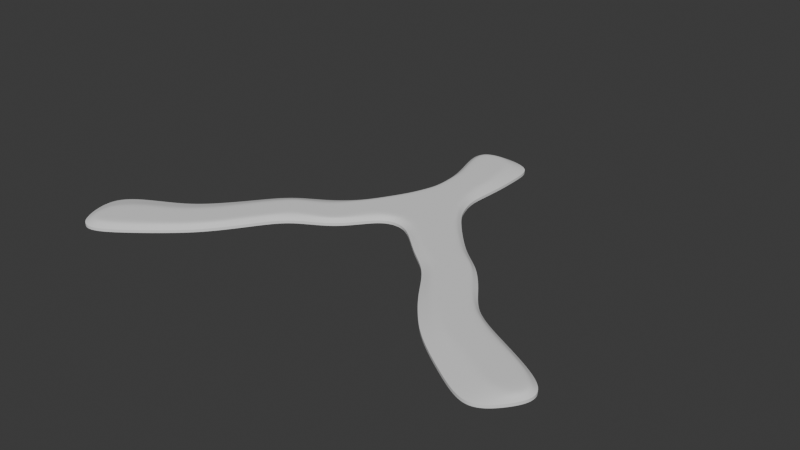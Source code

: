 # Source: wonky-lambda.blend  (saved by Blender 4.2.67; exported with 4.5.12 LTS)
import bpy
from mathutils import Matrix  # noqa: F401  (used for matrix-valued properties, if any)

bpy.ops.wm.read_factory_settings(use_empty=True)
scene = bpy.context.scene
scene.name = 'Scene'

# ---- collections
col_collection = bpy.data.collections.new('Collection'); scene.collection.children.link(col_collection)

# ---- world
world_world = bpy.data.worlds.new('World'); scene.world = world_world
world_world.use_nodes = True; world_world.node_tree.nodes.clear()
_N = world_world.node_tree.nodes; _L = world_world.node_tree.links
n0 = _N.new('ShaderNodeOutputWorld'); n0.name = 'World Output'; n0.location = (300, 300)
n1 = _N.new('ShaderNodeBackground'); n1.name = 'Background'; n1.location = (10, 300)
n1.inputs[0].default_value = (0.05088, 0.05088, 0.05088, 1.0)
_L.new(n1.outputs[0], n0.inputs[0])
n0.is_active_output = True
world_world.color = (0.05088, 0.05088, 0.05088)
world_world.sun_shadow_jitter_overblur = 0.0

# ---- meshes
me_plane_004 = bpy.data.meshes.new('Plane.004')
me_plane_004.from_pydata([(0.09851, -0.01843, 0.0), (0.119, 0.006368, 0.0), (-0.004798, 0.07599, 0.0), (0.007388, 0.1004, 0.0), (-0.02477, 0.1187, 0.0), (-9.956e-05, 0.1191, 0.0), (-0.03392, 0.1728, 0.0), (-5.27e-05, 0.1718, 0.0), (-0.02319, 0.07605, 0.0), (-0.04083, 0.08878, 0.0), (-0.1253, -0.02175, 0.0), (-0.1406, 0.008865, 0.0), (-0.02278, 0.1193, 0.0), (-0.01236, 0.1214, 0.0), (-0.003595, 0.1199, 0.0), (-0.018, 0.1758, 0.0), (0.1099, -0.008392, 0.0), (0.008369, 0.09517, 0.0), (0.005485, 0.08798, 0.0), (-0.003167, 0.07784, 0.0), (-0.02477, 0.0778, 0.0), (-0.03219, 0.08492, 0.0), (-0.03835, 0.0858, 0.0), (-0.135, -0.0121, 0.0), (-0.02978, 0.1069, 0.0), (-0.02742, 0.1053, 0.0), (-0.01842, 0.1041, 0.0), (0.003128, 0.1089, 0.0), (0.0003657, 0.1085, 0.0), (-0.005716, 0.1049, 0.0), (-0.01207, 0.09026, 0.0), (-0.01325, 0.08136, 0.0), (-0.01384, 0.07859, 0.0), (-0.01129, 0.1012, 0.0), (-0.03029, 0.1565, 0.0), (-0.02563, 0.1425, 0.0), (-0.02471, 0.1282, 0.0), (0.0002643, 0.1285, 0.0), (0.001308, 0.1429, 0.0), (0.001015, 0.1594, 0.0), (-0.0222, 0.128, 0.0), (-0.02294, 0.1428, 0.0), (-0.02722, 0.1569, 0.0), (-0.01216, 0.1288, 0.0), (-0.01217, 0.1428, 0.0), (-0.0146, 0.1579, 0.0), (-0.005034, 0.1279, 0.0), (-0.005256, 0.1428, 0.0), (-0.007584, 0.1582, 0.0), (0.0105, 0.06077, 0.0), (0.02455, 0.05151, 0.0), (0.03601, 0.03277, 0.0), (0.04551, 0.02072, 0.0), (0.05712, 0.00779, 0.0), (0.08115, -0.00839, 0.0), (0.1008, 0.01851, 0.0), (0.07637, 0.03013, 0.0), (0.06266, 0.03868, 0.0), (0.05403, 0.05196, 0.0), (0.0416, 0.06785, 0.0), (0.02874, 0.07578, 0.0), (0.08694, 0.002071, 0.0), (0.06359, 0.01455, 0.0), (0.05112, 0.0247, 0.0), (0.04042, 0.03663, 0.0), (0.02721, 0.05385, 0.0), (0.01398, 0.06369, 0.0), (0.09297, 0.008573, 0.0), (0.06953, 0.02005, 0.0), (0.0565, 0.03006, 0.0), (0.04599, 0.04301, 0.0), (0.03316, 0.06155, 0.0), (0.02013, 0.06802, 0.0), (0.09931, 0.01585, 0.0), (0.07605, 0.02693, 0.0), (0.06221, 0.0369, 0.0), (0.05137, 0.04972, 0.0), (0.04017, 0.06557, 0.0), (0.02576, 0.07569, 0.0), (-0.1077, -0.009767, 0.0), (-0.09068, 0.00391, 0.0), (-0.07759, 0.0167, 0.0), (-0.06433, 0.03682, 0.0), (-0.05508, 0.04918, 0.0), (-0.03497, 0.05737, 0.0), (-0.05456, 0.07554, 0.0), (-0.07243, 0.06723, 0.0), (-0.08269, 0.0538, 0.0), (-0.09656, 0.03618, 0.0), (-0.1083, 0.02623, 0.0), (-0.1245, 0.01901, 0.0), (-0.03725, 0.05926, 0.0), (-0.05737, 0.05115, 0.0), (-0.06672, 0.03883, 0.0), (-0.07985, 0.01923, 0.0), (-0.09277, 0.006623, 0.0), (-0.11, -0.006423, 0.0), (-0.04611, 0.06554, 0.0), (-0.06232, 0.05562, 0.0), (-0.07151, 0.04381, 0.0), (-0.08496, 0.02515, 0.0), (-0.09821, 0.0137, 0.0), (-0.116, 0.002338, 0.0), (-0.05042, 0.07082, 0.0), (-0.06752, 0.06279, 0.0), (-0.07787, 0.04971, 0.0), (-0.09017, 0.03132, 0.0), (-0.1027, 0.01958, 0.0), (-0.1209, 0.01008, 0.0), (-0.02949, 0.1694, 0.0), (-0.01766, 0.1713, 0.0), (-0.0113, 0.1673, 0.0), (-0.1238, -0.0158, 0.0), (-0.1309, -0.009179, 0.0), (-0.1311, 0.001126, 0.0), (0.1012, -0.00513, 0.0), (0.1098, -0.001584, 0.0), (0.1137, 0.005917, 0.0)], [], [(78, 60, 3, 17), (109, 110, 15, 6), (110, 111, 7, 15), (49, 66, 19, 2), (66, 72, 18, 19), (72, 78, 17, 18), (112, 113, 23, 10), (113, 114, 11, 23), (12, 25, 26, 13), (28, 17, 3, 27), (25, 12, 4, 24), (25, 22, 21, 26), (29, 18, 17, 28), (30, 21, 20, 31), (31, 20, 8, 32), (22, 25, 24, 9), (13, 29, 28, 14), (14, 28, 27, 5), (19, 31, 32, 2), (18, 30, 31, 19), (26, 21, 30, 33), (26, 33, 29, 13), (29, 33, 30, 18), (13, 14, 46, 43), (43, 46, 47, 44), (44, 47, 48, 45), (12, 13, 43, 40), (40, 43, 44, 41), (41, 44, 45, 42), (4, 12, 40, 36), (36, 40, 41, 35), (35, 41, 42, 34), (14, 5, 37, 46), (46, 37, 38, 47), (47, 38, 39, 48), (116, 117, 73, 67), (67, 73, 74, 68), (68, 74, 75, 69), (69, 75, 76, 70), (70, 76, 77, 71), (71, 77, 78, 72), (115, 116, 67, 61), (61, 67, 68, 62), (62, 68, 69, 63), (63, 69, 70, 64), (64, 70, 71, 65), (65, 71, 72, 66), (0, 115, 61, 54), (54, 61, 62, 53), (53, 62, 63, 52), (52, 63, 64, 51), (51, 64, 65, 50), (50, 65, 66, 49), (117, 1, 55, 73), (73, 55, 56, 74), (74, 56, 57, 75), (75, 57, 58, 76), (76, 58, 59, 77), (77, 59, 60, 78), (21, 22, 103, 97), (97, 103, 104, 98), (98, 104, 105, 99), (99, 105, 106, 100), (100, 106, 107, 101), (101, 107, 108, 102), (20, 21, 97, 91), (91, 97, 98, 92), (92, 98, 99, 93), (93, 99, 100, 94), (94, 100, 101, 95), (95, 101, 102, 96), (8, 20, 91, 84), (84, 91, 92, 83), (83, 92, 93, 82), (82, 93, 94, 81), (81, 94, 95, 80), (80, 95, 96, 79), (22, 9, 85, 103), (103, 85, 86, 104), (104, 86, 87, 105), (105, 87, 88, 106), (106, 88, 89, 107), (107, 89, 90, 108), (45, 48, 111, 110), (42, 45, 110, 109), (34, 42, 109, 6), (48, 39, 7, 111), (102, 108, 114, 113), (96, 102, 113, 112), (79, 96, 112, 10), (108, 90, 11, 114), (0, 16, 116, 115), (16, 1, 117, 116)])
_k = {(3, 60): 1.0, (4, 36): 1.0, (8, 84): 1.0, (12, 13): 0.33, (13, 14): 0.33, (7, 15): 1.0, (7, 39): 1.0, (17, 18): 0.33, (18, 19): 0.33, (19, 66): 0.33, (18, 72): 0.33, (17, 78): 0.33, (20, 21): 0.33, (21, 22): 0.33, (11, 23): 1.0, (11, 90): 1.0, (9, 24): 1.0, (22, 25): 0.33, (21, 26): 0.33, (21, 30): 0.33, (20, 31): 0.33, (8, 32): 1.0, (5, 27): 1.0, (17, 28): 0.33, (18, 29): 0.33, (4, 24): 1.0, (12, 25): 0.33, (13, 26): 0.33, (25, 26): 0.33, (3, 27): 1.0, (14, 28): 0.33, (13, 29): 0.33, (28, 29): 0.33, (18, 30): 0.33, (19, 31): 0.33, (2, 32): 1.0, (30, 31): 0.33, (26, 33): 0.33, (29, 33): 0.33, (30, 33): 0.33, (34, 35): 1.0, (35, 36): 1.0, (5, 37): 1.0, (37, 38): 1.0, (38, 39): 1.0, (12, 40): 0.33, (40, 41): 0.33, (41, 42): 0.33, (13, 43): 0.33, (43, 44): 0.33, (44, 45): 0.33, (14, 46): 0.33, (46, 47): 0.33, (47, 48): 0.33, (43, 46): 0.33, (44, 47): 0.33, (45, 48): 0.33, (40, 43): 0.33, (41, 44): 0.33, (42, 45): 0.33, (2, 49): 1.0, (49, 50): 1.0, (50, 51): 1.0, (51, 52): 1.0, (52, 53): 1.0, (53, 54): 1.0, (55, 56): 1.0, (56, 57): 1.0, (57, 58): 1.0, (58, 59): 1.0, (59, 60): 1.0, (61, 115): 0.33, (61, 62): 0.33, (62, 63): 0.33, (63, 64): 0.33, (64, 65): 0.33, (65, 66): 0.33, (67, 116): 0.33, (67, 68): 0.33, (68, 69): 0.33, (69, 70): 0.33, (70, 71): 0.33, (71, 72): 0.33, (73, 117): 0.33, (73, 74): 0.33, (74, 75): 0.33, (75, 76): 0.33, (76, 77): 0.33, (77, 78): 0.33, (67, 73): 0.33, (68, 74): 0.33, (69, 75): 0.33, (70, 76): 0.33, (71, 77): 0.33, (72, 78): 0.33, (61, 67): 0.33, (62, 68): 0.33, (63, 69): 0.33, (64, 70): 0.33, (65, 71): 0.33, (66, 72): 0.33, (79, 80): 1.0, (80, 81): 1.0, (81, 82): 1.0, (82, 83): 1.0, (83, 84): 1.0, (9, 85): 1.0, (85, 86): 1.0, (86, 87): 1.0, (87, 88): 1.0, (88, 89): 1.0, (89, 90): 1.0, (20, 91): 0.33, (91, 92): 0.33, (92, 93): 0.33, (93, 94): 0.33, (94, 95): 0.33, (95, 96): 0.33, (21, 97): 0.33, (97, 98): 0.33, (98, 99): 0.33, (99, 100): 0.33, (100, 101): 0.33, (101, 102): 0.33, (22, 103): 0.33, (103, 104): 0.33, (104, 105): 0.33, (105, 106): 0.33, (106, 107): 0.33, (107, 108): 0.33, (97, 103): 0.33, (98, 104): 0.33, (99, 105): 0.33, (100, 106): 0.33, (101, 107): 0.33, (102, 108): 0.33, (91, 97): 0.33, (92, 98): 0.33, (93, 99): 0.33, (94, 100): 0.33, (95, 101): 0.33, (96, 102): 0.33, (42, 109): 0.33, (45, 110): 0.33, (48, 111): 0.33, (110, 111): 0.33, (109, 110): 0.33, (6, 15): 1.0, (1, 55): 1.0, (96, 112): 0.33, (102, 113): 0.33, (108, 114): 0.33, (113, 114): 0.33, (112, 113): 0.33, (10, 23): 1.0, (0, 54): 1.0, (0, 16): 1.0, (1, 16): 1.0, (10, 79): 1.0, (115, 116): 0.33, (116, 117): 0.33, (6, 34): 1.0}
me_plane_004.attributes.new('crease_edge', 'FLOAT', 'EDGE').data.foreach_set('value', [_k.get((min(e.vertices), max(e.vertices)), 0.0) for e in me_plane_004.edges])
_uv = me_plane_004.uv_layers.new(name='UVMap')
_uv.uv.foreach_set('vector', [0.8965, 0.8571, 1.0, 0.8571, 1.0, 1.0, 0.8965, 1.0, 0.1873, 0.9202, 0.5, 0.875, 0.5, 1.0, 0.25, 1.0, 0.5, 0.875, 0.7516, 0.8757, 0.75, 1.0, 0.5, 1.0, 0.0, 0.8571, 0.1309, 0.8575, 0.202, 1.006, 0.0, 0.9588, 0.1309, 0.8575, 0.5035, 0.8571, 0.5035, 0.9588, 0.202, 1.006, 0.5035, 0.8571, 0.8965, 0.8571, 0.8965, 1.0, 0.5035, 0.9588, 0.1675, 0.9452, 0.3945, 0.9301, 0.3777, 1.001, 0.25, 1.0, 0.3945, 0.9301, 0.75, 0.9286, 0.75, 1.0, 0.3777, 1.001, 0.09694, 0.01946, 0.5, 0.0, 0.25, 0.0, 0.01574, -0.02247, 0.8957, 0.5, 0.8965, 1.0, 1.0, 1.0, 1.0, 0.5, 0.5, 0.0, 0.09694, 0.01946, 0.0, 0.01946, 0.5, 0.0, 0.5, 0.0, 0.853, 0.04677, 0.4084, 0.04701, 0.25, 0.0, 0.0, 0.0, 0.06994, 0.1313, 0.8965, 1.0, 0.8957, 0.5, 0.0, 0.0, -0.02908, -0.1786, 0.1093, 0.04677, 0.2517, 0.5, 0.2517, 0.5, 0.1093, 0.04677, 0.0, 0.04677, 0.0, 0.5, 0.853, 0.04677, 0.5, 0.0, 0.5, 0.0, 1.0, 0.04677, 0.01574, -0.02247, 0.0, 0.0, 0.8957, 0.5, 0.8837, 0.01946, 0.8837, 0.01946, 0.8957, 0.5, 1.0, 0.5, 1.0, 0.01946, 0.202, 1.006, 0.2517, 0.5, 0.0, 0.5, 0.0, 0.9588, 0.06994, 0.1313, 0.0, 0.0, 0.2517, 0.5, 0.202, 1.006, 0.25, 0.0, -0.02908, -0.1786, 0.0, 0.0, 0.0, 0.0, 0.25, 0.0, 0.0, 0.0, 0.0, 0.0, 0.01574, -0.02247, 0.0, 0.0, 0.0, 0.0, 0.0, 0.0, 0.06994, 0.1313, 0.5, 0.01946, 0.8837, 0.01946, 0.75, 0.25, 0.5, 0.25, 0.5, 0.25, 0.75, 0.25, 0.75, 0.5, 0.5, 0.5, 0.5, 0.5, 0.75, 0.5, 0.75, 0.75, 0.5, 0.75, 0.09694, 0.01946, 0.5, 0.01946, 0.5, 0.25, 0.09694, 0.25, 0.09694, 0.25, 0.5, 0.25, 0.5, 0.5, 0.09694, 0.5, 0.09694, 0.5, 0.5, 0.5, 0.5, 0.75, 0.09694, 0.75, 0.0, 0.01946, 0.09694, 0.01946, 0.09694, 0.25, 0.0, 0.25, 0.0, 0.25, 0.09694, 0.25, 0.09694, 0.5, 0.0, 0.5, 0.0, 0.5, 0.09694, 0.5, 0.09694, 0.75, 0.0, 0.75, 0.8837, 0.01946, 1.0, 0.01946, 1.0, 0.25, 0.75, 0.25, 0.75, 0.25, 1.0, 0.25, 1.0, 0.5, 0.75, 0.5, 0.75, 0.5, 1.0, 0.5, 1.0, 0.75, 0.75, 0.75, 0.5035, 0.07143, 0.8097, 0.04629, 0.8965, 0.1429, 0.5035, 0.1429, 0.5035, 0.1429, 0.8965, 0.1429, 0.9027, 0.2618, 0.5256, 0.2608, 0.5256, 0.2608, 0.9027, 0.2618, 0.8965, 0.4286, 0.5035, 0.4286, 0.5035, 0.4286, 0.8965, 0.4286, 0.8965, 0.5714, 0.5035, 0.5714, 0.5035, 0.5714, 0.8965, 0.5714, 0.8965, 0.7143, 0.5035, 0.7143, 0.5035, 0.7143, 0.8965, 0.7143, 0.8965, 0.8571, 0.5035, 0.8571, 0.2535, 0.07143, 0.5035, 0.07143, 0.5035, 0.1429, 0.2535, 0.1429, 0.2535, 0.1429, 0.5035, 0.1429, 0.5256, 0.2608, 0.2647, 0.2616, 0.2647, 0.2616, 0.5256, 0.2608, 0.5035, 0.4286, 0.2535, 0.4286, 0.2535, 0.4286, 0.5035, 0.4286, 0.5035, 0.5714, 0.2535, 0.5714, 0.2535, 0.5714, 0.5035, 0.5714, 0.5035, 0.7143, 0.1268, 0.7143, 0.1268, 0.7143, 0.5035, 0.7143, 0.5035, 0.8571, 0.1309, 0.8575, 0.0, 0.07143, 0.2535, 0.07143, 0.2535, 0.1429, 0.0, 0.1429, 0.0, 0.1429, 0.2535, 0.1429, 0.2647, 0.2616, 0.01254, 0.2586, 0.01254, 0.2586, 0.2647, 0.2616, 0.2535, 0.4286, 0.0, 0.4286, 0.0, 0.4286, 0.2535, 0.4286, 0.2535, 0.5714, 0.0, 0.5714, 0.0, 0.5714, 0.2535, 0.5714, 0.1268, 0.7143, 0.0, 0.7143, 0.0, 0.7143, 0.1268, 0.7143, 0.1309, 0.8575, 0.0, 0.8571, 0.8097, 0.04629, 1.0, 0.07143, 1.0, 0.1429, 0.8965, 0.1429, 0.8965, 0.1429, 1.0, 0.1429, 1.0, 0.2636, 0.9027, 0.2618, 0.9027, 0.2618, 1.0, 0.2636, 1.0, 0.4286, 0.8965, 0.4286, 0.8965, 0.4286, 1.0, 0.4286, 1.0, 0.5714, 0.8965, 0.5714, 0.8965, 0.5714, 1.0, 0.5714, 1.0, 0.7143, 0.8965, 0.7143, 0.8965, 0.7143, 1.0, 0.7143, 1.0, 0.8571, 0.8965, 0.8571, 0.4084, 0.04701, 0.853, 0.04677, 0.75, 0.1429, 0.3967, 0.1434, 0.3967, 0.1434, 0.75, 0.1429, 0.75, 0.2857, 0.4016, 0.2854, 0.4016, 0.2854, 0.75, 0.2857, 0.75, 0.4286, 0.3961, 0.4292, 0.3961, 0.4292, 0.75, 0.4286, 0.8147, 0.6674, 0.4691, 0.6728, 0.4691, 0.6728, 0.8147, 0.6674, 0.7808, 0.7762, 0.391, 0.7746, 0.391, 0.7746, 0.7808, 0.7762, 0.75, 0.8571, 0.3657, 0.8569, 0.1093, 0.04677, 0.4084, 0.04701, 0.3967, 0.1434, 0.1093, 0.1429, 0.1093, 0.1429, 0.3967, 0.1434, 0.4016, 0.2854, 0.1093, 0.2857, 0.1093, 0.2857, 0.4016, 0.2854, 0.3961, 0.4292, 0.1093, 0.4286, 0.1093, 0.4286, 0.3961, 0.4292, 0.4691, 0.6728, 0.1527, 0.673, 0.1527, 0.673, 0.4691, 0.6728, 0.391, 0.7746, 0.1325, 0.7743, 0.1325, 0.7743, 0.391, 0.7746, 0.3657, 0.8569, 0.1093, 0.8571, 0.0, 0.04677, 0.1093, 0.04677, 0.1093, 0.1429, 0.0, 0.1429, 0.0, 0.1429, 0.1093, 0.1429, 0.1093, 0.2857, 0.0, 0.2857, 0.0, 0.2857, 0.1093, 0.2857, 0.1093, 0.4286, 0.0, 0.4286, 0.0, 0.4286, 0.1093, 0.4286, 0.1527, 0.673, 0.04606, 0.6877, 0.04606, 0.6877, 0.1527, 0.673, 0.1325, 0.7743, 0.05376, 0.7768, 0.05376, 0.7768, 0.1325, 0.7743, 0.1093, 0.8571, 0.0, 0.8571, 0.853, 0.04677, 1.0, 0.04677, 1.0, 0.1429, 0.75, 0.1429, 0.75, 0.1429, 1.0, 0.1429, 1.0, 0.2857, 0.75, 0.2857, 0.75, 0.2857, 1.0, 0.2857, 1.0, 0.4286, 0.75, 0.4286, 0.75, 0.4286, 1.0, 0.4286, 1.0, 0.6411, 0.8147, 0.6674, 0.8147, 0.6674, 1.0, 0.6411, 1.0, 0.7671, 0.7808, 0.7762, 0.7808, 0.7762, 1.0, 0.7671, 1.0, 0.8571, 0.75, 0.8571, 0.5, 0.75, 0.75, 0.75, 0.7516, 0.8757, 0.5, 0.875, 0.09694, 0.75, 0.5, 0.75, 0.5, 0.875, 0.1873, 0.9202, 0.0, 0.75, 0.09694, 0.75, 0.1873, 0.9202, 0.0, 0.875, 0.75, 0.75, 1.0, 0.75, 1.0, 0.875, 0.7516, 0.8757, 0.3657, 0.8569, 0.75, 0.8571, 0.75, 0.9286, 0.3945, 0.9301, 0.1093, 0.8571, 0.3657, 0.8569, 0.3945, 0.9301, 0.1675, 0.9452, 0.0, 0.8571, 0.1093, 0.8571, 0.1675, 0.9452, 0.0, 0.9286, 0.75, 0.8571, 1.0, 0.8571, 1.0, 0.9286, 0.75, 0.9286, 0.2535, 0.0, 0.5035, 0.0, 0.5035, 0.07143, 0.2535, 0.07143, 0.5035, 0.0, 0.7535, 0.0, 0.8097, 0.04629, 0.5035, 0.07143])
me_plane_004.update()

# ---- objects
ob_wonkylambda = bpy.data.objects.new('WonkyLambda', me_plane_004)

# ---- transforms, parenting, visibility, modifiers, constraints
ob_wonkylambda.location = (0.0, 0.0, 0.0)
_vg = ob_wonkylambda.vertex_groups.new(name='Inner')
_vg.add([12, 13, 14, 17, 18, 19, 20, 21, 22, 25, 26, 28, 29, 30, 31, 33, 40, 41, 42, 43, 44, 45, 46, 47, 48, 61, 62, 63, 64, 65, 66, 67, 68, 69, 70, 71, 72, 73, 74, 75, 76, 77, 78, 91, 92, 93, 94, 95, 96, 97, 98, 99, 100, 101, 102, 103, 104, 105, 106, 107, 108, 109, 110, 111, 112, 113, 114, 115, 116, 117], 1.0, 'REPLACE')
_m = ob_wonkylambda.modifiers.new('Solidify', 'SOLIDIFY')
_m.thickness = 0.0036
_m.thickness_vertex_group = 0.4
_m.offset = 1.0
_m.vertex_group = 'Inner'
_m = ob_wonkylambda.modifiers.new('Subdivision', 'SUBSURF')
_m.levels = 4
_m.render_levels = 4

# ---- collection membership
col_collection.objects.link(ob_wonkylambda)

# ---- scene / render settings (as saved in the file)
scene.frame_start = 1; scene.frame_end = 250; scene.frame_set(1)
scene.render.engine = 'BLENDER_EEVEE_NEXT'
bpy.context.view_layer.update()

# ---- added for rendering (the .blend has no active camera and no usable light): camera, sun
cam_auto = bpy.data.cameras.new('AutoCamera')
cam_auto.lens = 50.0
cam_auto.sensor_width = 36.0
cam_auto.clip_end = 1000.0
ob_auto_camera = bpy.data.objects.new('AutoCamera', cam_auto)
scene.collection.objects.link(ob_auto_camera)
ob_auto_camera.location = (0.291096, -0.285191, 0.243285)
ob_auto_camera.rotation_euler = (1.09748, -7.21219e-08, 0.694738)
scene.camera = ob_auto_camera
light_auto_sun = bpy.data.lights.new('AutoSun', 'SUN')
light_auto_sun.energy = 3.0
light_auto_sun.angle = 0.0523599
ob_auto_sun = bpy.data.objects.new('AutoSun', light_auto_sun)
scene.collection.objects.link(ob_auto_sun)
ob_auto_sun.rotation_euler = (0.872665, 0.174533, 0.523599)
bpy.context.view_layer.update()

